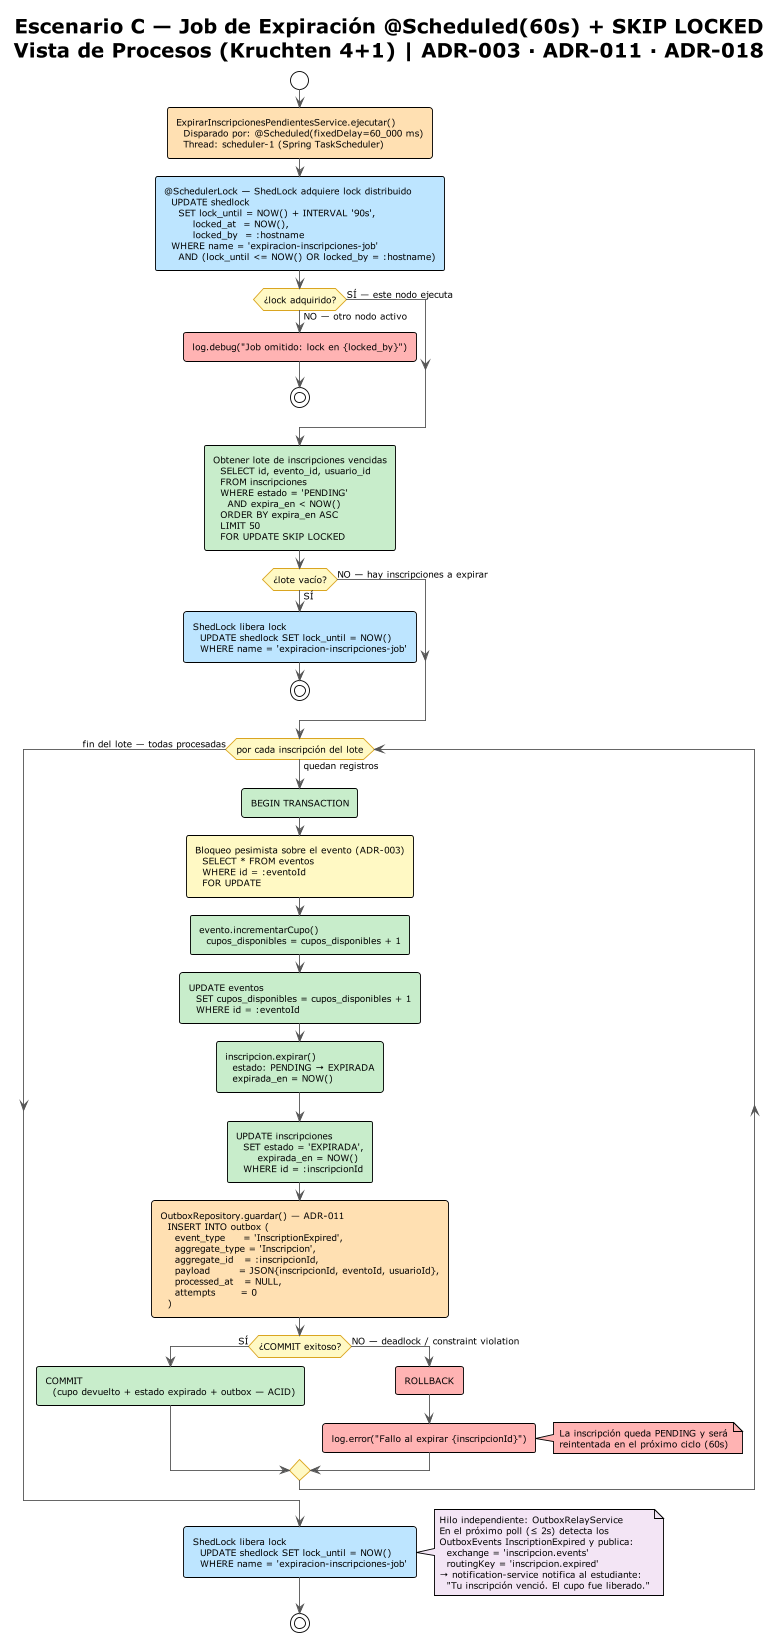

The diagram above was rendered by PlantUML. Its source (embedded in the PNG):
@startuml vp-escenario-c-expiracion
!theme plain
skinparam defaultFontSize 10
skinparam roundcorner 6
skinparam shadowing false
skinparam arrowColor #555555
skinparam activityDiamondBackgroundColor #FFF9C4
skinparam activityDiamondBorderColor #DAA520
scale 0.9

title Escenario C — Job de Expiración @Scheduled(60s) + SKIP LOCKED\nVista de Procesos (Kruchten 4+1) | ADR-003 · ADR-011 · ADR-018

start

#FFE0B2:ExpirarInscripcionesPendientesService.ejecutar()
  Disparado por: @Scheduled(fixedDelay=60_000 ms)
  Thread: scheduler-1 (Spring TaskScheduler);

#BDE5FF:@SchedulerLock — ShedLock adquiere lock distribuido
  UPDATE shedlock
    SET lock_until = NOW() + INTERVAL '90s',
        locked_at  = NOW(),
        locked_by  = :hostname
  WHERE name = 'expiracion-inscripciones-job'
    AND (lock_until <= NOW() OR locked_by = :hostname);

if (¿lock adquirido?) then (NO — otro nodo activo)
  #FFB3B3:log.debug("Job omitido: lock en {locked_by}");
  stop
else (SÍ — este nodo ejecuta)
endif

#C8EDCB:Obtener lote de inscripciones vencidas
  SELECT id, evento_id, usuario_id
  FROM inscripciones
  WHERE estado = 'PENDING'
    AND expira_en < NOW()
  ORDER BY expira_en ASC
  LIMIT 50
  FOR UPDATE SKIP LOCKED;

if (¿lote vacío?) then (SÍ)
  #BDE5FF:ShedLock libera lock
    UPDATE shedlock SET lock_until = NOW()
    WHERE name = 'expiracion-inscripciones-job';
  stop
else (NO — hay inscripciones a expirar)
endif

while (por cada inscripción del lote) is (quedan registros)

  #C8EDCB:BEGIN TRANSACTION;

  #FFF9C4:Bloqueo pesimista sobre el evento (ADR-003)
    SELECT * FROM eventos
    WHERE id = :eventoId
    FOR UPDATE;

  #C8EDCB:evento.incrementarCupo()
    cupos_disponibles = cupos_disponibles + 1;

  #C8EDCB:UPDATE eventos
    SET cupos_disponibles = cupos_disponibles + 1
    WHERE id = :eventoId;

  #C8EDCB:inscripcion.expirar()
    estado: PENDING → EXPIRADA
    expirada_en = NOW();

  #C8EDCB:UPDATE inscripciones
    SET estado = 'EXPIRADA',
        expirada_en = NOW()
    WHERE id = :inscripcionId;

  #FFE0B2:OutboxRepository.guardar() — ADR-011
    INSERT INTO outbox (
      event_type     = 'InscriptionExpired',
      aggregate_type = 'Inscripcion',
      aggregate_id   = :inscripcionId,
      payload        = JSON{inscripcionId, eventoId, usuarioId},
      processed_at   = NULL,
      attempts       = 0
    );

  if (¿COMMIT exitoso?) then (SÍ)
    #C8EDCB:COMMIT
      (cupo devuelto + estado expirado + outbox — ACID);
  else (NO — deadlock / constraint violation)
    #FFB3B3:ROLLBACK;
    #FFB3B3:log.error("Fallo al expirar {inscripcionId}");
    note right #FFB3B3
      La inscripción queda PENDING y será
      reintentada en el próximo ciclo (60s)
    end note
  endif

endwhile (fin del lote — todas procesadas)

#BDE5FF:ShedLock libera lock
  UPDATE shedlock SET lock_until = NOW()
  WHERE name = 'expiracion-inscripciones-job';

note right #F3E5F5
  Hilo independiente: OutboxRelayService
  En el próximo poll (≤ 2s) detecta los
  OutboxEvents InscriptionExpired y publica:
    exchange = 'inscripcion.events'
    routingKey = 'inscripcion.expired'
  → notification-service notifica al estudiante:
    "Tu inscripción venció. El cupo fue liberado."
end note

stop

@enduml